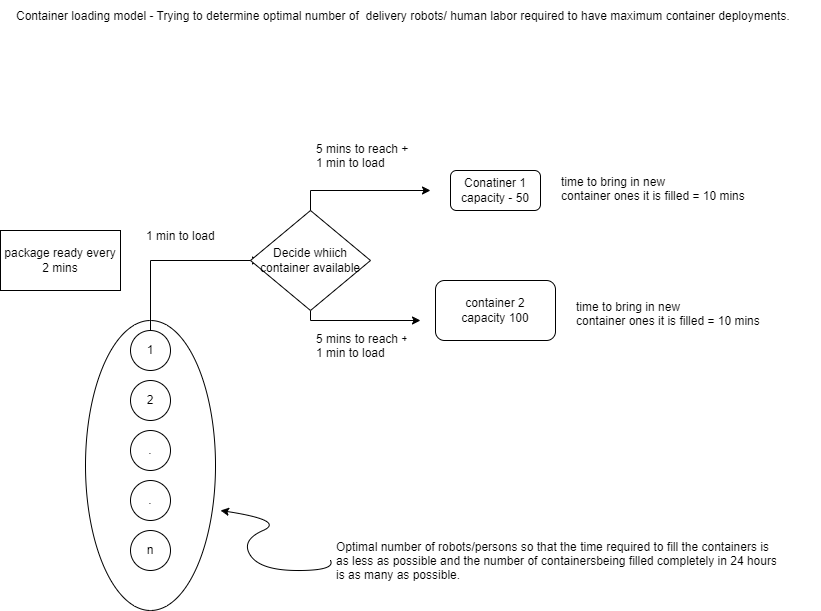

The diagram above was exported from draw.io. Its source (the exported page's mxGraphModel, read from the mxfile embedded in the PNG):
<mxGraphModel dx="1422" dy="786" grid="1" gridSize="10" guides="1" tooltips="1" connect="1" arrows="1" fold="1" page="1" pageScale="1" pageWidth="850" pageHeight="1100" math="0" shadow="0">
  <root>
    <mxCell id="0" />
    <mxCell id="1" parent="0" />
    <mxCell id="4XhtRXMVIkuNHbE4zZF2-1" value="package ready every 2 mins" style="rounded=0;whiteSpace=wrap;html=1;" vertex="1" parent="1">
      <mxGeometry x="20" y="260" width="120" height="60" as="geometry" />
    </mxCell>
    <mxCell id="4XhtRXMVIkuNHbE4zZF2-2" value="1" style="ellipse;whiteSpace=wrap;html=1;aspect=fixed;" vertex="1" parent="1">
      <mxGeometry x="150" y="360" width="40" height="40" as="geometry" />
    </mxCell>
    <mxCell id="4XhtRXMVIkuNHbE4zZF2-3" value="2" style="ellipse;whiteSpace=wrap;html=1;aspect=fixed;" vertex="1" parent="1">
      <mxGeometry x="150" y="410" width="40" height="40" as="geometry" />
    </mxCell>
    <mxCell id="4XhtRXMVIkuNHbE4zZF2-4" value="." style="ellipse;whiteSpace=wrap;html=1;aspect=fixed;" vertex="1" parent="1">
      <mxGeometry x="150" y="460" width="40" height="40" as="geometry" />
    </mxCell>
    <mxCell id="4XhtRXMVIkuNHbE4zZF2-5" value="." style="ellipse;whiteSpace=wrap;html=1;aspect=fixed;" vertex="1" parent="1">
      <mxGeometry x="150" y="510" width="40" height="40" as="geometry" />
    </mxCell>
    <mxCell id="4XhtRXMVIkuNHbE4zZF2-6" value="n" style="ellipse;whiteSpace=wrap;html=1;aspect=fixed;" vertex="1" parent="1">
      <mxGeometry x="150" y="560" width="40" height="40" as="geometry" />
    </mxCell>
    <mxCell id="4XhtRXMVIkuNHbE4zZF2-7" value="" style="endArrow=classic;html=1;rounded=0;" edge="1" parent="1">
      <mxGeometry width="50" height="50" relative="1" as="geometry">
        <mxPoint x="170" y="360" as="sourcePoint" />
        <mxPoint x="280" y="290" as="targetPoint" />
        <Array as="points">
          <mxPoint x="170" y="290" />
        </Array>
      </mxGeometry>
    </mxCell>
    <mxCell id="4XhtRXMVIkuNHbE4zZF2-9" value="1 min to load" style="text;strokeColor=none;fillColor=none;align=left;verticalAlign=middle;spacingLeft=4;spacingRight=4;overflow=hidden;points=[[0,0.5],[1,0.5]];portConstraint=eastwest;rotatable=0;" vertex="1" parent="1">
      <mxGeometry x="160" y="240" width="80" height="50" as="geometry" />
    </mxCell>
    <mxCell id="4XhtRXMVIkuNHbE4zZF2-10" value="Conatiner 1&lt;br&gt;capacity - 50" style="rounded=1;whiteSpace=wrap;html=1;" vertex="1" parent="1">
      <mxGeometry x="470" y="200" width="90" height="40" as="geometry" />
    </mxCell>
    <mxCell id="4XhtRXMVIkuNHbE4zZF2-11" value="container 2&lt;br&gt;capacity 100" style="rounded=1;whiteSpace=wrap;html=1;" vertex="1" parent="1">
      <mxGeometry x="455" y="310" width="120" height="60" as="geometry" />
    </mxCell>
    <mxCell id="4XhtRXMVIkuNHbE4zZF2-12" value="" style="endArrow=classic;html=1;rounded=0;" edge="1" parent="1">
      <mxGeometry width="50" height="50" relative="1" as="geometry">
        <mxPoint x="330" y="280" as="sourcePoint" />
        <mxPoint x="450" y="220" as="targetPoint" />
        <Array as="points">
          <mxPoint x="330" y="220" />
        </Array>
      </mxGeometry>
    </mxCell>
    <mxCell id="4XhtRXMVIkuNHbE4zZF2-13" value="" style="endArrow=classic;html=1;rounded=0;startArrow=none;" edge="1" parent="1" source="4XhtRXMVIkuNHbE4zZF2-18">
      <mxGeometry width="50" height="50" relative="1" as="geometry">
        <mxPoint x="330" y="280" as="sourcePoint" />
        <mxPoint x="440" y="350" as="targetPoint" />
        <Array as="points">
          <mxPoint x="330" y="350" />
        </Array>
      </mxGeometry>
    </mxCell>
    <mxCell id="4XhtRXMVIkuNHbE4zZF2-14" value="5 mins to reach + &#10;1 min to load" style="text;strokeColor=none;fillColor=none;align=left;verticalAlign=middle;spacingLeft=4;spacingRight=4;overflow=hidden;points=[[0,0.5],[1,0.5]];portConstraint=eastwest;rotatable=0;" vertex="1" parent="1">
      <mxGeometry x="330" y="170" width="110" height="30" as="geometry" />
    </mxCell>
    <mxCell id="4XhtRXMVIkuNHbE4zZF2-15" value="5 mins to reach +&#10;1 min to load" style="text;strokeColor=none;fillColor=none;align=left;verticalAlign=middle;spacingLeft=4;spacingRight=4;overflow=hidden;points=[[0,0.5],[1,0.5]];portConstraint=eastwest;rotatable=0;" vertex="1" parent="1">
      <mxGeometry x="330" y="360" width="100" height="30" as="geometry" />
    </mxCell>
    <mxCell id="4XhtRXMVIkuNHbE4zZF2-16" value="time to bring in new &#10;container ones it is filled = 10 mins" style="text;strokeColor=none;fillColor=none;align=left;verticalAlign=middle;spacingLeft=4;spacingRight=4;overflow=hidden;points=[[0,0.5],[1,0.5]];portConstraint=eastwest;rotatable=0;" vertex="1" parent="1">
      <mxGeometry x="575" y="185" width="235" height="65" as="geometry" />
    </mxCell>
    <mxCell id="4XhtRXMVIkuNHbE4zZF2-17" value="time to bring in new &#10;container ones it is filled = 10 mins" style="text;strokeColor=none;fillColor=none;align=left;verticalAlign=middle;spacingLeft=4;spacingRight=4;overflow=hidden;points=[[0,0.5],[1,0.5]];portConstraint=eastwest;rotatable=0;" vertex="1" parent="1">
      <mxGeometry x="590" y="310" width="235" height="65" as="geometry" />
    </mxCell>
    <mxCell id="4XhtRXMVIkuNHbE4zZF2-18" value="Decide whiich container available" style="rhombus;whiteSpace=wrap;html=1;" vertex="1" parent="1">
      <mxGeometry x="270" y="240" width="120" height="100" as="geometry" />
    </mxCell>
    <mxCell id="4XhtRXMVIkuNHbE4zZF2-19" value="" style="endArrow=none;html=1;rounded=0;" edge="1" parent="1" target="4XhtRXMVIkuNHbE4zZF2-18">
      <mxGeometry width="50" height="50" relative="1" as="geometry">
        <mxPoint x="330" y="340" as="sourcePoint" />
        <mxPoint x="440" y="350" as="targetPoint" />
        <Array as="points" />
      </mxGeometry>
    </mxCell>
    <mxCell id="4XhtRXMVIkuNHbE4zZF2-21" value="" style="ellipse;whiteSpace=wrap;html=1;fillColor=none;" vertex="1" parent="1">
      <mxGeometry x="105" y="350" width="130" height="290" as="geometry" />
    </mxCell>
    <mxCell id="4XhtRXMVIkuNHbE4zZF2-22" value="" style="curved=1;endArrow=classic;html=1;rounded=0;" edge="1" parent="1">
      <mxGeometry width="50" height="50" relative="1" as="geometry">
        <mxPoint x="350" y="590" as="sourcePoint" />
        <mxPoint x="240" y="540" as="targetPoint" />
        <Array as="points">
          <mxPoint x="355" y="600" />
          <mxPoint x="280" y="600" />
          <mxPoint x="260" y="570" />
          <mxPoint x="305" y="550" />
        </Array>
      </mxGeometry>
    </mxCell>
    <mxCell id="4XhtRXMVIkuNHbE4zZF2-23" value="Optimal number of robots/persons so that the time required to fill the containers is &#10;as less as possible and the number of containersbeing filled completely in 24 hours&#10;is as many as possible. " style="text;strokeColor=none;fillColor=none;align=left;verticalAlign=middle;spacingLeft=4;spacingRight=4;overflow=hidden;points=[[0,0.5],[1,0.5]];portConstraint=eastwest;rotatable=0;" vertex="1" parent="1">
      <mxGeometry x="350" y="540" width="450" height="100" as="geometry" />
    </mxCell>
    <mxCell id="4XhtRXMVIkuNHbE4zZF2-24" value="Container loading model - Trying to determine optimal number of  delivery robots/ human labor required to have maximum container deployments." style="text;strokeColor=none;fillColor=none;align=left;verticalAlign=middle;spacingLeft=4;spacingRight=4;overflow=hidden;points=[[0,0.5],[1,0.5]];portConstraint=eastwest;rotatable=0;" vertex="1" parent="1">
      <mxGeometry x="30" y="30" width="810" height="30" as="geometry" />
    </mxCell>
  </root>
</mxGraphModel>